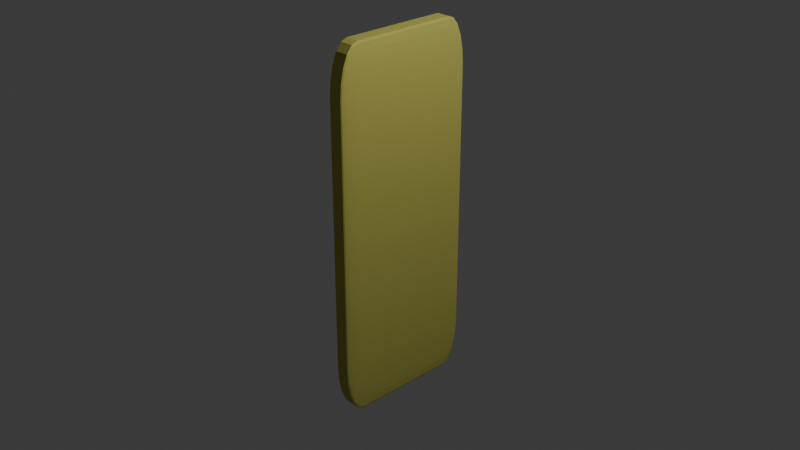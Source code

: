 # Source: PickableBrick.blend  (saved by Blender 4.4.30; exported with 4.5.12 LTS)
import bpy
from mathutils import Matrix  # noqa: F401  (used for matrix-valued properties, if any)

bpy.ops.wm.read_factory_settings(use_empty=True)
scene = bpy.context.scene
scene.name = 'Scene'

# ---- collections
col_collection = bpy.data.collections.new('Collection'); scene.collection.children.link(col_collection)

# ---- materials (node trees are filled in below, after node groups)
mat_material = bpy.data.materials.new('Material')
mat_material.alpha_threshold = 0.0
mat_material.roughness = 0.5
mat_material.line_color = (0.0, 0.0, 0.0, 1.0)

# ---- material node trees
mat_material.use_nodes = True; mat_material.node_tree.nodes.clear()
_N = mat_material.node_tree.nodes; _L = mat_material.node_tree.links
n0 = _N.new('ShaderNodeOutputMaterial'); n0.name = 'Material Output'; n0.location = (300, 300)
n1 = _N.new('ShaderNodeBsdfPrincipled'); n1.name = 'Principled BSDF'; n1.location = (10, 300)
n1.inputs[0].default_value = (0.5624, 0.537, 0.1269, 1.0)
n1.inputs[1].default_value = 0.4064
n1.inputs[2].default_value = 0.8307
n1.inputs[3].default_value = 1.45
_L.new(n1.outputs[0], n0.inputs[0])
n0.is_active_output = True

# ---- world
world_world = bpy.data.worlds.new('World'); scene.world = world_world
world_world.use_nodes = True; world_world.node_tree.nodes.clear()
_N = world_world.node_tree.nodes; _L = world_world.node_tree.links
n0 = _N.new('ShaderNodeOutputWorld'); n0.name = 'World Output'; n0.location = (300, 300)
n1 = _N.new('ShaderNodeBackground'); n1.name = 'Background'; n1.location = (10, 300)
n1.inputs[0].default_value = (0.05088, 0.05088, 0.05088, 1.0)
_L.new(n1.outputs[0], n0.inputs[0])
n0.is_active_output = True
world_world.color = (0.05088, 0.05088, 0.05088)
world_world.sun_shadow_jitter_overblur = 0.0

# ---- cameras
cam_camera = bpy.data.cameras.new('Camera')
cam_camera.clip_end = 100.0
cam_camera.ortho_scale = 7.314

# ---- lights
light_light = bpy.data.lights.new('Light', 'POINT')
light_light.energy = 1000.0
light_light.shadow_soft_size = 0.1

# ---- meshes
me_cube = bpy.data.meshes.new('Cube')
me_cube.from_pydata([(1.0, 1.0, 1.0), (1.0, 1.0, -1.0), (1.0, -1.0, 1.0), (1.0, -1.0, -1.0), (-1.0, 1.0, 1.0), (-1.0, 1.0, -1.0), (-1.0, -1.0, 1.0), (-1.0, -1.0, -1.0)], [], [(0, 4, 6, 2), (3, 2, 6, 7), (7, 6, 4, 5), (5, 1, 3, 7), (1, 0, 2, 3), (5, 4, 0, 1)])
_uv = me_cube.uv_layers.new(name='UVMap')
_uv.uv.foreach_set('vector', [0.625, 0.5, 0.875, 0.5, 0.875, 0.75, 0.625, 0.75, 0.375, 0.75, 0.625, 0.75, 0.625, 1.0, 0.375, 1.0, 0.375, 0.0, 0.625, 0.0, 0.625, 0.25, 0.375, 0.25, 0.125, 0.5, 0.375, 0.5, 0.375, 0.75, 0.125, 0.75, 0.375, 0.5, 0.625, 0.5, 0.625, 0.75, 0.375, 0.75, 0.375, 0.25, 0.625, 0.25, 0.625, 0.5, 0.375, 0.5])
me_cube.materials.append(mat_material)
me_cube.use_mirror_vertex_groups = False
me_cube.update()

# ---- objects
ob_cube = bpy.data.objects.new('Cube', me_cube)
ob_light = bpy.data.objects.new('Light', light_light)
ob_camera = bpy.data.objects.new('Camera', cam_camera)

# ---- transforms, parenting, visibility, modifiers, constraints
ob_cube.location = (0.0, 0.0, 0.0)
ob_cube.scale = (0.1, 0.8, 2.0)
ob_cube.lock_rotations_4d = False
ob_cube.empty_display_type = 'ARROWS'
ob_cube.lineart.crease_threshold = 0.0
_m = ob_cube.modifiers.new('Bevel', 'BEVEL')
_m.width = 0.27
_m.width_pct = 0.27
_m.segments = 5
ob_light.location = (4.076, 1.005, 5.904)
ob_light.rotation_euler = (0.6503, 0.05522, 1.866)
ob_light.lock_rotations_4d = False
ob_light.empty_display_type = 'ARROWS'
ob_light.color = (0.0, 0.0, 0.0, 0.0)
ob_light.lineart.crease_threshold = 0.0
ob_camera.location = (7.359, -6.926, 4.958)
ob_camera.rotation_euler = (1.109, 0.0, 0.8149)
ob_camera.lock_rotations_4d = False
ob_camera.empty_display_type = 'ARROWS'
ob_camera.color = (0.0, 0.0, 0.0, 0.0)
ob_camera.display_type = 'WIRE'
ob_camera.lineart.crease_threshold = 0.0

# ---- collection membership
col_collection.objects.link(ob_cube)
col_collection.objects.link(ob_light)
col_collection.objects.link(ob_camera)

# ---- scene / render settings (as saved in the file)
scene.camera = ob_camera
scene.frame_start = 1; scene.frame_end = 250; scene.frame_set(1)
scene.render.engine = 'BLENDER_EEVEE_NEXT'
bpy.context.view_layer.update()
